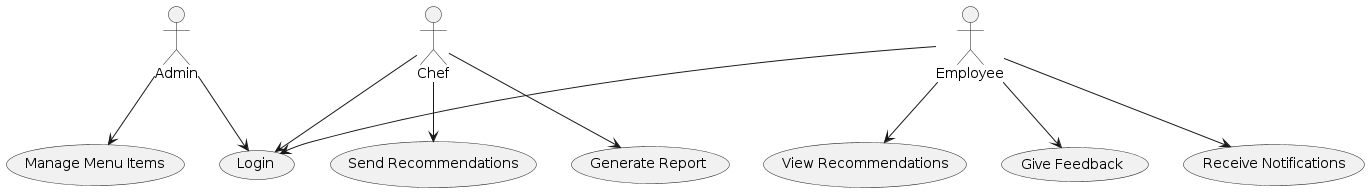

The diagram above was rendered by PlantUML. Its source (embedded in the PNG):
@startuml
actor Admin
actor Chef
actor Employee

usecase "Login" as UC1
usecase "Manage Menu Items" as UC2
usecase "Send Recommendations" as UC3
usecase "View Recommendations" as UC4
usecase "Give Feedback" as UC5
usecase "Generate Report" as UC6
usecase "Receive Notifications" as UC7

Admin --> UC1
Admin --> UC2

Chef --> UC1
Chef --> UC3
Chef --> UC6

Employee --> UC1
Employee --> UC4
Employee --> UC5
Employee --> UC7
@enduml